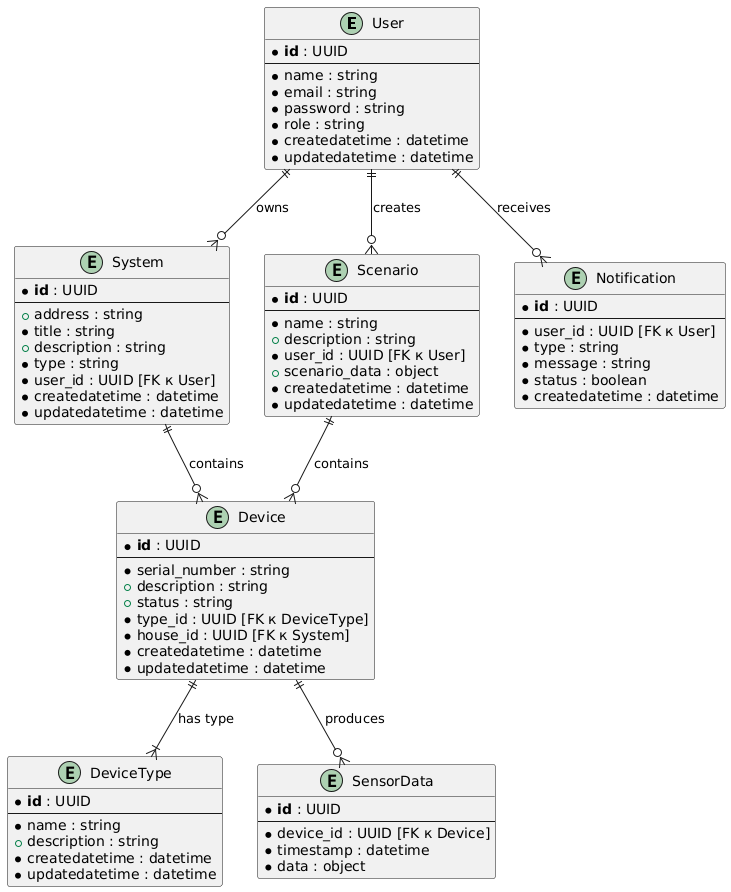

The diagram above was rendered by PlantUML. Its source (embedded in the PNG):
@startuml
!define primary_key(x) <b>x</b>
!define foreign_key(x) <u>x</u>

entity "User" as User {
    *primary_key(id) : UUID
    --
    *name : string
    *email : string
    *password : string
    *role : string
    *createdatetime : datetime
    *updatedatetime : datetime
}

entity "System" as System {
    *primary_key(id) : UUID
    --
    +address : string
    *title : string
    +description : string
    *type : string
    *user_id : UUID [FK к User]
    *createdatetime : datetime
    *updatedatetime : datetime
}

entity "Device" as Device {
    *primary_key(id) : UUID
    --
    *serial_number : string
    +description : string
    +status : string
    *type_id : UUID [FK к DeviceType]
    *house_id : UUID [FK к System]
    *createdatetime : datetime
    *updatedatetime : datetime
}

entity "DeviceType" as DeviceType {
    *primary_key(id) : UUID
    --
    *name : string
    +description : string
    *createdatetime : datetime
    *updatedatetime : datetime
}

entity "SensorData" as SensorData {
    *primary_key(id) : UUID
    --
    *device_id : UUID [FK к Device]
    *timestamp : datetime
    *data : object
}

entity "Scenario" as Scenario {
    *primary_key(id) : UUID
    --
    *name : string
    +description : string
    *user_id : UUID [FK к User]
    +scenario_data : object
    *createdatetime : datetime
    *updatedatetime : datetime
}

entity "Notification" as Notification {
    *primary_key(id) : UUID
    --
    *user_id : UUID [FK к User]
    *type : string
    *message : string
    *status : boolean
    *createdatetime : datetime
}

User ||--o{ System : "owns"
System ||--o{ Device : "contains"
Device ||--o{ SensorData : "produces"
User ||--o{ Scenario : "creates"
User ||--o{ Notification : "receives"
Device ||--|{ DeviceType : "has type"
Scenario ||--o{ Device : "contains"
@enduml